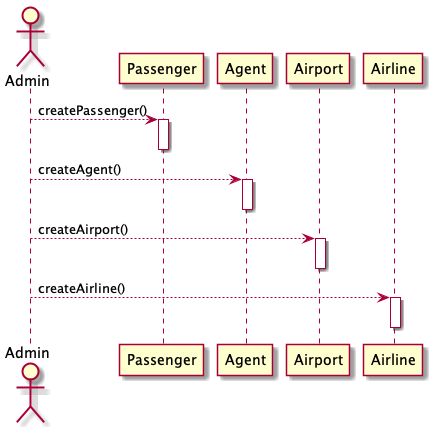

The diagram above was rendered by PlantUML. Its source (embedded in the PNG):
@startuml AdminCreate

Actor Admin

Admin --> Passenger : createPassenger()
activate Passenger
deactivate
Admin --> Agent : createAgent()
activate Agent
deactivate
Admin --> Airport : createAirport()
activate Airport
deactivate
Admin --> Airline : createAirline()
activate Airline
deactivate

@enduml